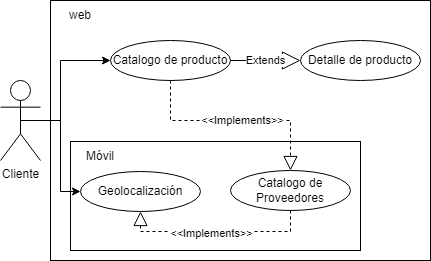

The diagram above was exported from draw.io. Its source (the exported page's mxGraphModel, read from the mxfile embedded in the PNG):
<mxGraphModel dx="1073" dy="621" grid="1" gridSize="10" guides="1" tooltips="1" connect="1" arrows="1" fold="1" page="1" pageScale="1" pageWidth="827" pageHeight="1169" math="0" shadow="0">
  <root>
    <mxCell id="0" />
    <mxCell id="1" parent="0" />
    <mxCell id="bLp0oHTW_Fzgbe1qlCC1-1" value="" style="rounded=0;whiteSpace=wrap;html=1;" parent="1" vertex="1">
      <mxGeometry x="110" y="100" width="380" height="260" as="geometry" />
    </mxCell>
    <mxCell id="bLp0oHTW_Fzgbe1qlCC1-2" value="" style="rounded=0;whiteSpace=wrap;html=1;" parent="1" vertex="1">
      <mxGeometry x="130" y="241" width="290" height="109" as="geometry" />
    </mxCell>
    <mxCell id="bLp0oHTW_Fzgbe1qlCC1-3" value="Cliente" style="shape=umlActor;verticalLabelPosition=bottom;verticalAlign=top;html=1;outlineConnect=0;" parent="1" vertex="1">
      <mxGeometry x="60" y="180" width="40" height="80" as="geometry" />
    </mxCell>
    <mxCell id="bLp0oHTW_Fzgbe1qlCC1-4" value="Catalogo de producto" style="ellipse;whiteSpace=wrap;html=1;" parent="1" vertex="1">
      <mxGeometry x="170" y="140" width="120" height="40" as="geometry" />
    </mxCell>
    <mxCell id="bLp0oHTW_Fzgbe1qlCC1-5" value="" style="endArrow=block;dashed=1;endFill=0;endSize=12;html=1;rounded=0;entryX=0.5;entryY=0;entryDx=0;entryDy=0;exitX=0.5;exitY=1;exitDx=0;exitDy=0;" parent="1" source="bLp0oHTW_Fzgbe1qlCC1-4" target="bLp0oHTW_Fzgbe1qlCC1-9" edge="1">
      <mxGeometry width="160" relative="1" as="geometry">
        <mxPoint x="290" y="140" as="sourcePoint" />
        <mxPoint x="510" y="240" as="targetPoint" />
        <Array as="points">
          <mxPoint x="230" y="220" />
          <mxPoint x="350" y="220" />
        </Array>
      </mxGeometry>
    </mxCell>
    <mxCell id="bLp0oHTW_Fzgbe1qlCC1-6" value="&amp;lt;&amp;lt;Implements&amp;gt;&amp;gt;" style="edgeLabel;html=1;align=center;verticalAlign=middle;resizable=0;points=[];" parent="bLp0oHTW_Fzgbe1qlCC1-5" connectable="0" vertex="1">
      <mxGeometry x="0.0545" y="1" relative="1" as="geometry">
        <mxPoint as="offset" />
      </mxGeometry>
    </mxCell>
    <mxCell id="bLp0oHTW_Fzgbe1qlCC1-7" value="" style="endArrow=classic;html=1;rounded=0;exitX=0.5;exitY=0.5;exitDx=0;exitDy=0;exitPerimeter=0;entryX=0;entryY=0.5;entryDx=0;entryDy=0;" parent="1" source="bLp0oHTW_Fzgbe1qlCC1-3" target="bLp0oHTW_Fzgbe1qlCC1-4" edge="1">
      <mxGeometry width="50" height="50" relative="1" as="geometry">
        <mxPoint x="410" y="270" as="sourcePoint" />
        <mxPoint x="460" y="220" as="targetPoint" />
        <Array as="points">
          <mxPoint x="120" y="220" />
          <mxPoint x="120" y="160" />
        </Array>
      </mxGeometry>
    </mxCell>
    <mxCell id="bLp0oHTW_Fzgbe1qlCC1-8" value="Geolocalización" style="ellipse;whiteSpace=wrap;html=1;" parent="1" vertex="1">
      <mxGeometry x="140" y="271" width="120" height="40" as="geometry" />
    </mxCell>
    <mxCell id="bLp0oHTW_Fzgbe1qlCC1-9" value="Catalogo de Proveedores" style="ellipse;whiteSpace=wrap;html=1;" parent="1" vertex="1">
      <mxGeometry x="290" y="270" width="120" height="40" as="geometry" />
    </mxCell>
    <mxCell id="bLp0oHTW_Fzgbe1qlCC1-10" value="Móvil" style="text;html=1;align=center;verticalAlign=middle;whiteSpace=wrap;rounded=0;" parent="1" vertex="1">
      <mxGeometry x="130" y="241" width="60" height="30" as="geometry" />
    </mxCell>
    <mxCell id="bLp0oHTW_Fzgbe1qlCC1-11" value="" style="endArrow=classic;html=1;rounded=0;exitX=0.5;exitY=0.5;exitDx=0;exitDy=0;exitPerimeter=0;entryX=0;entryY=0.5;entryDx=0;entryDy=0;" parent="1" source="bLp0oHTW_Fzgbe1qlCC1-3" target="bLp0oHTW_Fzgbe1qlCC1-8" edge="1">
      <mxGeometry width="50" height="50" relative="1" as="geometry">
        <mxPoint x="410" y="270" as="sourcePoint" />
        <mxPoint x="460" y="220" as="targetPoint" />
        <Array as="points">
          <mxPoint x="120" y="220" />
          <mxPoint x="120" y="291" />
        </Array>
      </mxGeometry>
    </mxCell>
    <mxCell id="bLp0oHTW_Fzgbe1qlCC1-12" value="" style="endArrow=block;dashed=1;endFill=0;endSize=12;html=1;rounded=0;entryX=0.5;entryY=1;entryDx=0;entryDy=0;exitX=0.5;exitY=1;exitDx=0;exitDy=0;" parent="1" source="bLp0oHTW_Fzgbe1qlCC1-9" target="bLp0oHTW_Fzgbe1qlCC1-8" edge="1">
      <mxGeometry width="160" relative="1" as="geometry">
        <mxPoint x="300" y="111" as="sourcePoint" />
        <mxPoint x="270" y="191" as="targetPoint" />
        <Array as="points">
          <mxPoint x="350" y="331" />
          <mxPoint x="200" y="331" />
        </Array>
      </mxGeometry>
    </mxCell>
    <mxCell id="bLp0oHTW_Fzgbe1qlCC1-13" value="&amp;lt;&amp;lt;Implements&amp;gt;&amp;gt;" style="edgeLabel;html=1;align=center;verticalAlign=middle;resizable=0;points=[];" parent="bLp0oHTW_Fzgbe1qlCC1-12" connectable="0" vertex="1">
      <mxGeometry x="0.0545" y="1" relative="1" as="geometry">
        <mxPoint as="offset" />
      </mxGeometry>
    </mxCell>
    <mxCell id="bLp0oHTW_Fzgbe1qlCC1-14" value="web" style="text;html=1;align=center;verticalAlign=middle;whiteSpace=wrap;rounded=0;" parent="1" vertex="1">
      <mxGeometry x="110" y="100" width="60" height="30" as="geometry" />
    </mxCell>
    <mxCell id="bLp0oHTW_Fzgbe1qlCC1-15" value="Detalle de producto" style="ellipse;whiteSpace=wrap;html=1;" parent="1" vertex="1">
      <mxGeometry x="360" y="140" width="120" height="40" as="geometry" />
    </mxCell>
    <mxCell id="bLp0oHTW_Fzgbe1qlCC1-19" value="Extends" style="endArrow=block;endSize=16;endFill=0;html=1;rounded=0;exitX=1;exitY=0.5;exitDx=0;exitDy=0;entryX=0;entryY=0.5;entryDx=0;entryDy=0;" parent="1" source="bLp0oHTW_Fzgbe1qlCC1-4" target="bLp0oHTW_Fzgbe1qlCC1-15" edge="1">
      <mxGeometry width="160" relative="1" as="geometry">
        <mxPoint x="330" y="300" as="sourcePoint" />
        <mxPoint x="490" y="300" as="targetPoint" />
      </mxGeometry>
    </mxCell>
  </root>
</mxGraphModel>